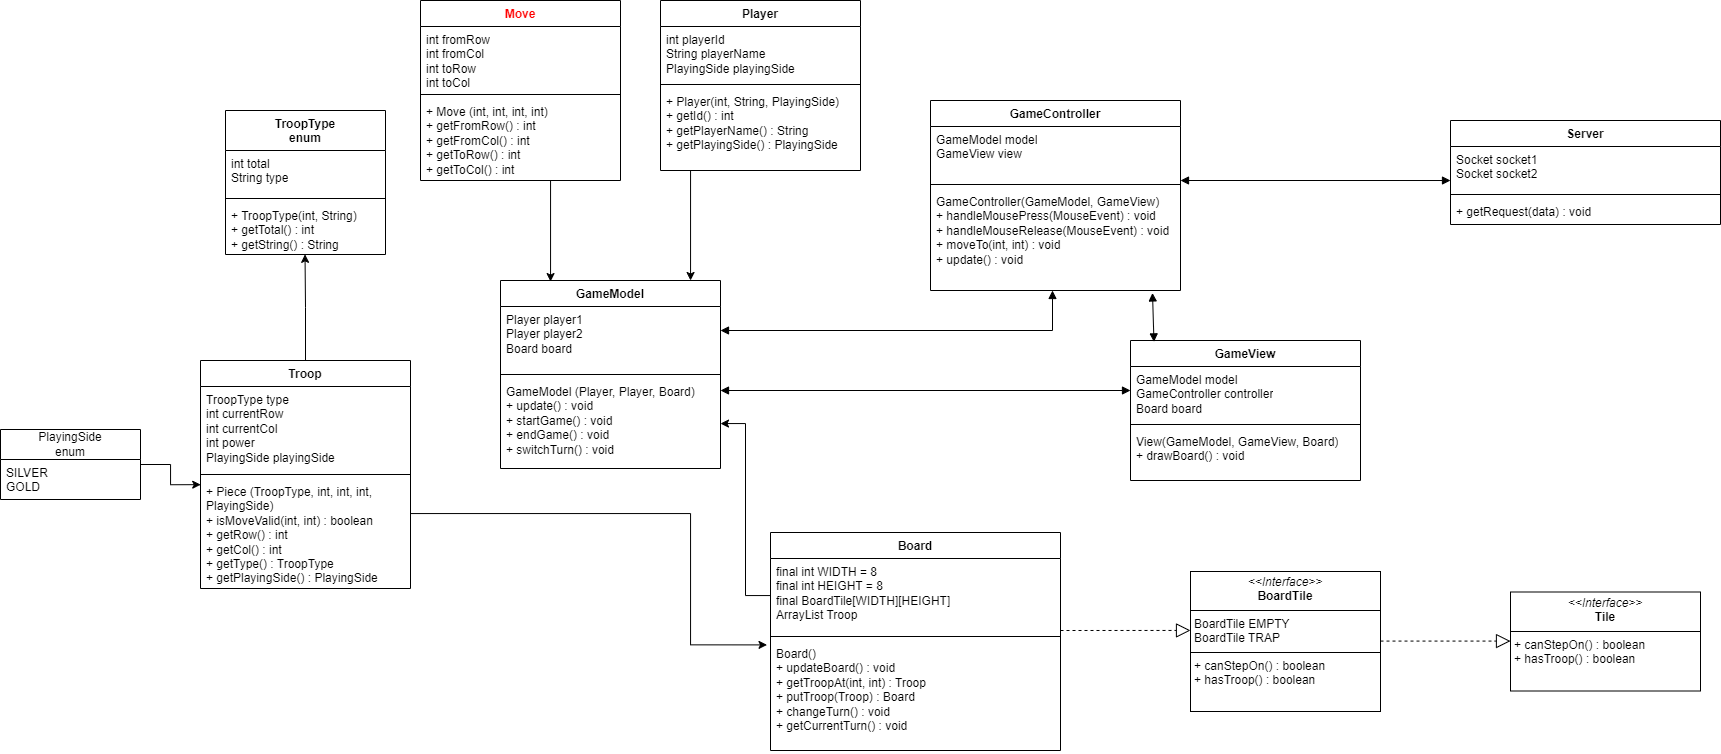

The diagram above was exported from draw.io. Its source (the exported page's mxGraphModel, read from the mxfile embedded in the PNG):
<mxGraphModel dx="1687" dy="908" grid="1" gridSize="10" guides="1" tooltips="1" connect="1" arrows="1" fold="1" page="1" pageScale="1" pageWidth="3300" pageHeight="4681" math="0" shadow="0">
  <root>
    <mxCell id="0" />
    <mxCell id="1" parent="0" />
    <mxCell id="O3NRSa40yA6grykF687r-1" value="Troop" style="swimlane;fontStyle=1;align=center;verticalAlign=top;childLayout=stackLayout;horizontal=1;startSize=26;horizontalStack=0;resizeParent=1;resizeParentMax=0;resizeLast=0;collapsible=1;marginBottom=0;whiteSpace=wrap;html=1;" vertex="1" parent="1">
      <mxGeometry x="1030" y="370" width="210" height="228" as="geometry" />
    </mxCell>
    <mxCell id="O3NRSa40yA6grykF687r-2" value="TroopType type&lt;div&gt;int currentRow&lt;/div&gt;&lt;div&gt;int currentCol&lt;/div&gt;&lt;div&gt;int power&lt;/div&gt;&lt;div&gt;PlayingSide playingSide&lt;/div&gt;" style="text;strokeColor=none;fillColor=none;align=left;verticalAlign=top;spacingLeft=4;spacingRight=4;overflow=hidden;rotatable=0;points=[[0,0.5],[1,0.5]];portConstraint=eastwest;whiteSpace=wrap;html=1;" vertex="1" parent="O3NRSa40yA6grykF687r-1">
      <mxGeometry y="26" width="210" height="84" as="geometry" />
    </mxCell>
    <mxCell id="O3NRSa40yA6grykF687r-3" value="" style="line;strokeWidth=1;fillColor=none;align=left;verticalAlign=middle;spacingTop=-1;spacingLeft=3;spacingRight=3;rotatable=0;labelPosition=right;points=[];portConstraint=eastwest;strokeColor=inherit;" vertex="1" parent="O3NRSa40yA6grykF687r-1">
      <mxGeometry y="110" width="210" height="8" as="geometry" />
    </mxCell>
    <mxCell id="O3NRSa40yA6grykF687r-4" value="+ Piece (TroopType, int, int, int,&amp;nbsp; PlayingSide)&lt;div&gt;+ isMoveValid(int, int) : boolean&lt;br&gt;&lt;/div&gt;&lt;div&gt;+ getRow() : int&lt;/div&gt;&lt;div&gt;+ getCol() : int&lt;/div&gt;&lt;div&gt;+ getType() : TroopType&amp;nbsp;&lt;/div&gt;&lt;div&gt;+ getPlayingSide() : PlayingSide&lt;/div&gt;" style="text;strokeColor=none;fillColor=none;align=left;verticalAlign=top;spacingLeft=4;spacingRight=4;overflow=hidden;rotatable=0;points=[[0,0.5],[1,0.5]];portConstraint=eastwest;whiteSpace=wrap;html=1;" vertex="1" parent="O3NRSa40yA6grykF687r-1">
      <mxGeometry y="118" width="210" height="110" as="geometry" />
    </mxCell>
    <mxCell id="O3NRSa40yA6grykF687r-10" value="TroopType&lt;div&gt;enum&lt;/div&gt;" style="swimlane;fontStyle=1;align=center;verticalAlign=top;childLayout=stackLayout;horizontal=1;startSize=40;horizontalStack=0;resizeParent=1;resizeParentMax=0;resizeLast=0;collapsible=1;marginBottom=0;whiteSpace=wrap;html=1;" vertex="1" parent="1">
      <mxGeometry x="1055" y="120" width="160" height="144" as="geometry" />
    </mxCell>
    <mxCell id="O3NRSa40yA6grykF687r-11" value="int total&lt;div&gt;String type&lt;/div&gt;" style="text;strokeColor=none;fillColor=none;align=left;verticalAlign=top;spacingLeft=4;spacingRight=4;overflow=hidden;rotatable=0;points=[[0,0.5],[1,0.5]];portConstraint=eastwest;whiteSpace=wrap;html=1;" vertex="1" parent="O3NRSa40yA6grykF687r-10">
      <mxGeometry y="40" width="160" height="44" as="geometry" />
    </mxCell>
    <mxCell id="O3NRSa40yA6grykF687r-12" value="" style="line;strokeWidth=1;fillColor=none;align=left;verticalAlign=middle;spacingTop=-1;spacingLeft=3;spacingRight=3;rotatable=0;labelPosition=right;points=[];portConstraint=eastwest;strokeColor=inherit;" vertex="1" parent="O3NRSa40yA6grykF687r-10">
      <mxGeometry y="84" width="160" height="8" as="geometry" />
    </mxCell>
    <mxCell id="O3NRSa40yA6grykF687r-13" value="+ TroopType(int, String)&lt;div&gt;+ getTotal() : int&lt;/div&gt;&lt;div&gt;+ getString() : String&lt;/div&gt;" style="text;strokeColor=none;fillColor=none;align=left;verticalAlign=top;spacingLeft=4;spacingRight=4;overflow=hidden;rotatable=0;points=[[0,0.5],[1,0.5]];portConstraint=eastwest;whiteSpace=wrap;html=1;" vertex="1" parent="O3NRSa40yA6grykF687r-10">
      <mxGeometry y="92" width="160" height="52" as="geometry" />
    </mxCell>
    <mxCell id="O3NRSa40yA6grykF687r-36" value="PlayingSide&lt;div&gt;enum&lt;/div&gt;" style="swimlane;fontStyle=0;childLayout=stackLayout;horizontal=1;startSize=30;fillColor=none;horizontalStack=0;resizeParent=1;resizeParentMax=0;resizeLast=0;collapsible=1;marginBottom=0;whiteSpace=wrap;html=1;" vertex="1" parent="1">
      <mxGeometry x="830" y="439" width="140" height="70" as="geometry" />
    </mxCell>
    <mxCell id="O3NRSa40yA6grykF687r-37" value="SILVER&lt;div&gt;GOLD&lt;/div&gt;" style="text;strokeColor=none;fillColor=none;align=left;verticalAlign=top;spacingLeft=4;spacingRight=4;overflow=hidden;rotatable=0;points=[[0,0.5],[1,0.5]];portConstraint=eastwest;whiteSpace=wrap;html=1;" vertex="1" parent="O3NRSa40yA6grykF687r-36">
      <mxGeometry y="30" width="140" height="40" as="geometry" />
    </mxCell>
    <mxCell id="O3NRSa40yA6grykF687r-41" style="edgeStyle=orthogonalEdgeStyle;rounded=0;orthogonalLoop=1;jettySize=auto;html=1;entryX=0.001;entryY=0.056;entryDx=0;entryDy=0;entryPerimeter=0;" edge="1" parent="1" source="O3NRSa40yA6grykF687r-36" target="O3NRSa40yA6grykF687r-4">
      <mxGeometry relative="1" as="geometry" />
    </mxCell>
    <mxCell id="O3NRSa40yA6grykF687r-42" style="edgeStyle=orthogonalEdgeStyle;rounded=0;orthogonalLoop=1;jettySize=auto;html=1;entryX=0.497;entryY=0.997;entryDx=0;entryDy=0;entryPerimeter=0;" edge="1" parent="1" source="O3NRSa40yA6grykF687r-1" target="O3NRSa40yA6grykF687r-13">
      <mxGeometry relative="1" as="geometry" />
    </mxCell>
    <mxCell id="O3NRSa40yA6grykF687r-43" value="Player" style="swimlane;fontStyle=1;align=center;verticalAlign=top;childLayout=stackLayout;horizontal=1;startSize=26;horizontalStack=0;resizeParent=1;resizeParentMax=0;resizeLast=0;collapsible=1;marginBottom=0;whiteSpace=wrap;html=1;" vertex="1" parent="1">
      <mxGeometry x="1490" y="10" width="200" height="170" as="geometry" />
    </mxCell>
    <mxCell id="O3NRSa40yA6grykF687r-44" value="int playerId&lt;div&gt;String playerName&lt;/div&gt;&lt;div&gt;PlayingSide playingSide&lt;/div&gt;" style="text;strokeColor=none;fillColor=none;align=left;verticalAlign=top;spacingLeft=4;spacingRight=4;overflow=hidden;rotatable=0;points=[[0,0.5],[1,0.5]];portConstraint=eastwest;whiteSpace=wrap;html=1;" vertex="1" parent="O3NRSa40yA6grykF687r-43">
      <mxGeometry y="26" width="200" height="54" as="geometry" />
    </mxCell>
    <mxCell id="O3NRSa40yA6grykF687r-45" value="" style="line;strokeWidth=1;fillColor=none;align=left;verticalAlign=middle;spacingTop=-1;spacingLeft=3;spacingRight=3;rotatable=0;labelPosition=right;points=[];portConstraint=eastwest;strokeColor=inherit;" vertex="1" parent="O3NRSa40yA6grykF687r-43">
      <mxGeometry y="80" width="200" height="8" as="geometry" />
    </mxCell>
    <mxCell id="O3NRSa40yA6grykF687r-46" value="+ Player(int, String, PlayingSide)&lt;div&gt;+ getId() : int&lt;/div&gt;&lt;div&gt;+ getPlayerName() : String&lt;/div&gt;&lt;div&gt;+ getPlayingSide() : PlayingSide&lt;/div&gt;" style="text;strokeColor=none;fillColor=none;align=left;verticalAlign=top;spacingLeft=4;spacingRight=4;overflow=hidden;rotatable=0;points=[[0,0.5],[1,0.5]];portConstraint=eastwest;whiteSpace=wrap;html=1;" vertex="1" parent="O3NRSa40yA6grykF687r-43">
      <mxGeometry y="88" width="200" height="82" as="geometry" />
    </mxCell>
    <mxCell id="O3NRSa40yA6grykF687r-49" value="&lt;font color=&quot;#ff0000&quot;&gt;Move&lt;/font&gt;" style="swimlane;fontStyle=1;align=center;verticalAlign=top;childLayout=stackLayout;horizontal=1;startSize=26;horizontalStack=0;resizeParent=1;resizeParentMax=0;resizeLast=0;collapsible=1;marginBottom=0;whiteSpace=wrap;html=1;" vertex="1" parent="1">
      <mxGeometry x="1250" y="10" width="200" height="180" as="geometry" />
    </mxCell>
    <mxCell id="O3NRSa40yA6grykF687r-50" value="int fromRow&lt;div&gt;int fromCol&lt;/div&gt;&lt;div&gt;int toRow&lt;/div&gt;&lt;div&gt;int toCol&lt;/div&gt;" style="text;strokeColor=none;fillColor=none;align=left;verticalAlign=top;spacingLeft=4;spacingRight=4;overflow=hidden;rotatable=0;points=[[0,0.5],[1,0.5]];portConstraint=eastwest;whiteSpace=wrap;html=1;" vertex="1" parent="O3NRSa40yA6grykF687r-49">
      <mxGeometry y="26" width="200" height="64" as="geometry" />
    </mxCell>
    <mxCell id="O3NRSa40yA6grykF687r-51" value="" style="line;strokeWidth=1;fillColor=none;align=left;verticalAlign=middle;spacingTop=-1;spacingLeft=3;spacingRight=3;rotatable=0;labelPosition=right;points=[];portConstraint=eastwest;strokeColor=inherit;" vertex="1" parent="O3NRSa40yA6grykF687r-49">
      <mxGeometry y="90" width="200" height="8" as="geometry" />
    </mxCell>
    <mxCell id="O3NRSa40yA6grykF687r-52" value="+ Move (int, int, int, int)&lt;div&gt;+ getFromRow() : int&lt;/div&gt;&lt;div&gt;+ getFromCol() : int&lt;br&gt;&lt;/div&gt;&lt;div&gt;+ getToRow() : int&lt;br&gt;&lt;/div&gt;&lt;div&gt;+ getToCol() : int&lt;br&gt;&lt;/div&gt;" style="text;strokeColor=none;fillColor=none;align=left;verticalAlign=top;spacingLeft=4;spacingRight=4;overflow=hidden;rotatable=0;points=[[0,0.5],[1,0.5]];portConstraint=eastwest;whiteSpace=wrap;html=1;" vertex="1" parent="O3NRSa40yA6grykF687r-49">
      <mxGeometry y="98" width="200" height="82" as="geometry" />
    </mxCell>
    <mxCell id="O3NRSa40yA6grykF687r-53" value="GameModel" style="swimlane;fontStyle=1;align=center;verticalAlign=top;childLayout=stackLayout;horizontal=1;startSize=26;horizontalStack=0;resizeParent=1;resizeParentMax=0;resizeLast=0;collapsible=1;marginBottom=0;whiteSpace=wrap;html=1;" vertex="1" parent="1">
      <mxGeometry x="1330" y="290" width="220" height="188" as="geometry" />
    </mxCell>
    <mxCell id="O3NRSa40yA6grykF687r-54" value="Player player1&lt;div&gt;Player player2&lt;/div&gt;&lt;div&gt;Board board&lt;/div&gt;&lt;div&gt;&lt;br&gt;&lt;/div&gt;" style="text;strokeColor=none;fillColor=none;align=left;verticalAlign=top;spacingLeft=4;spacingRight=4;overflow=hidden;rotatable=0;points=[[0,0.5],[1,0.5]];portConstraint=eastwest;whiteSpace=wrap;html=1;" vertex="1" parent="O3NRSa40yA6grykF687r-53">
      <mxGeometry y="26" width="220" height="64" as="geometry" />
    </mxCell>
    <mxCell id="O3NRSa40yA6grykF687r-55" value="" style="line;strokeWidth=1;fillColor=none;align=left;verticalAlign=middle;spacingTop=-1;spacingLeft=3;spacingRight=3;rotatable=0;labelPosition=right;points=[];portConstraint=eastwest;strokeColor=inherit;" vertex="1" parent="O3NRSa40yA6grykF687r-53">
      <mxGeometry y="90" width="220" height="8" as="geometry" />
    </mxCell>
    <mxCell id="O3NRSa40yA6grykF687r-56" value="GameModel (Player, Player, Board)&lt;div&gt;+ update() : void&lt;br&gt;&lt;div&gt;+ startGame() : void&lt;/div&gt;&lt;div&gt;+ endGame() : void&lt;/div&gt;&lt;div&gt;+ switchTurn() : void&lt;/div&gt;&lt;/div&gt;" style="text;strokeColor=none;fillColor=none;align=left;verticalAlign=top;spacingLeft=4;spacingRight=4;overflow=hidden;rotatable=0;points=[[0,0.5],[1,0.5]];portConstraint=eastwest;whiteSpace=wrap;html=1;" vertex="1" parent="O3NRSa40yA6grykF687r-53">
      <mxGeometry y="98" width="220" height="90" as="geometry" />
    </mxCell>
    <mxCell id="O3NRSa40yA6grykF687r-57" value="Board" style="swimlane;fontStyle=1;align=center;verticalAlign=top;childLayout=stackLayout;horizontal=1;startSize=26;horizontalStack=0;resizeParent=1;resizeParentMax=0;resizeLast=0;collapsible=1;marginBottom=0;whiteSpace=wrap;html=1;" vertex="1" parent="1">
      <mxGeometry x="1600" y="542" width="290" height="218" as="geometry" />
    </mxCell>
    <mxCell id="O3NRSa40yA6grykF687r-58" value="final int WIDTH = 8&lt;div&gt;final int HEIGHT = 8&lt;/div&gt;&lt;div&gt;final BoardTile[WIDTH][HEIGHT]&lt;/div&gt;&lt;div&gt;ArrayList Troop&lt;/div&gt;&lt;div&gt;&lt;br&gt;&lt;/div&gt;&lt;div&gt;&lt;br&gt;&lt;/div&gt;" style="text;strokeColor=none;fillColor=none;align=left;verticalAlign=top;spacingLeft=4;spacingRight=4;overflow=hidden;rotatable=0;points=[[0,0.5],[1,0.5]];portConstraint=eastwest;whiteSpace=wrap;html=1;" vertex="1" parent="O3NRSa40yA6grykF687r-57">
      <mxGeometry y="26" width="290" height="74" as="geometry" />
    </mxCell>
    <mxCell id="O3NRSa40yA6grykF687r-59" value="" style="line;strokeWidth=1;fillColor=none;align=left;verticalAlign=middle;spacingTop=-1;spacingLeft=3;spacingRight=3;rotatable=0;labelPosition=right;points=[];portConstraint=eastwest;strokeColor=inherit;" vertex="1" parent="O3NRSa40yA6grykF687r-57">
      <mxGeometry y="100" width="290" height="8" as="geometry" />
    </mxCell>
    <mxCell id="O3NRSa40yA6grykF687r-60" value="Board()&lt;div&gt;+ updateBoard() : void&lt;/div&gt;&lt;div&gt;+ getTroopAt(int, int) : Troop&lt;/div&gt;&lt;div&gt;+ putTroop(Troop) : Board&lt;/div&gt;&lt;div&gt;+ changeTurn() : void&lt;/div&gt;&lt;div&gt;+ getCurrentTurn() : void&lt;/div&gt;" style="text;strokeColor=none;fillColor=none;align=left;verticalAlign=top;spacingLeft=4;spacingRight=4;overflow=hidden;rotatable=0;points=[[0,0.5],[1,0.5]];portConstraint=eastwest;whiteSpace=wrap;html=1;" vertex="1" parent="O3NRSa40yA6grykF687r-57">
      <mxGeometry y="108" width="290" height="110" as="geometry" />
    </mxCell>
    <mxCell id="O3NRSa40yA6grykF687r-63" value="&lt;p style=&quot;margin:0px;margin-top:4px;text-align:center;&quot;&gt;&lt;i&gt;&amp;lt;&amp;lt;Interface&amp;gt;&amp;gt;&lt;/i&gt;&lt;br&gt;&lt;b&gt;BoardTile&lt;/b&gt;&lt;/p&gt;&lt;hr size=&quot;1&quot; style=&quot;border-style:solid;&quot;&gt;&lt;p style=&quot;margin:0px;margin-left:4px;&quot;&gt;BoardTile EMPTY&lt;/p&gt;&lt;p style=&quot;margin:0px;margin-left:4px;&quot;&gt;BoardTile TRAP&lt;/p&gt;&lt;hr size=&quot;1&quot; style=&quot;border-style:solid;&quot;&gt;&lt;p style=&quot;margin:0px;margin-left:4px;&quot;&gt;+ canStepOn() : boolean&lt;/p&gt;&lt;p style=&quot;margin:0px;margin-left:4px;&quot;&gt;+ hasTroop() : boolean&lt;/p&gt;" style="verticalAlign=top;align=left;overflow=fill;html=1;whiteSpace=wrap;" vertex="1" parent="1">
      <mxGeometry x="2020" y="581" width="190" height="140" as="geometry" />
    </mxCell>
    <mxCell id="O3NRSa40yA6grykF687r-64" value="&lt;p style=&quot;margin:0px;margin-top:4px;text-align:center;&quot;&gt;&lt;i&gt;&amp;lt;&amp;lt;Interface&amp;gt;&amp;gt;&lt;/i&gt;&lt;br&gt;&lt;b&gt;Tile&lt;/b&gt;&lt;/p&gt;&lt;hr size=&quot;1&quot; style=&quot;border-style:solid;&quot;&gt;&lt;p style=&quot;margin:0px;margin-left:4px;&quot;&gt;+ canStepOn() : boolean&lt;/p&gt;&lt;p style=&quot;margin:0px;margin-left:4px;&quot;&gt;+ hasTroop() : boolean&lt;/p&gt;" style="verticalAlign=top;align=left;overflow=fill;html=1;whiteSpace=wrap;" vertex="1" parent="1">
      <mxGeometry x="2340" y="601.5" width="190" height="99" as="geometry" />
    </mxCell>
    <mxCell id="O3NRSa40yA6grykF687r-65" value="" style="endArrow=block;dashed=1;endFill=0;endSize=12;html=1;rounded=0;entryX=0;entryY=0.421;entryDx=0;entryDy=0;entryPerimeter=0;" edge="1" parent="1" target="O3NRSa40yA6grykF687r-63">
      <mxGeometry width="160" relative="1" as="geometry">
        <mxPoint x="1890" y="640" as="sourcePoint" />
        <mxPoint x="2010" y="640" as="targetPoint" />
      </mxGeometry>
    </mxCell>
    <mxCell id="O3NRSa40yA6grykF687r-66" value="" style="endArrow=block;dashed=1;endFill=0;endSize=12;html=1;rounded=0;entryX=0;entryY=0.421;entryDx=0;entryDy=0;entryPerimeter=0;" edge="1" parent="1">
      <mxGeometry width="160" relative="1" as="geometry">
        <mxPoint x="2210" y="650.58" as="sourcePoint" />
        <mxPoint x="2340" y="650.58" as="targetPoint" />
      </mxGeometry>
    </mxCell>
    <mxCell id="O3NRSa40yA6grykF687r-67" style="edgeStyle=orthogonalEdgeStyle;rounded=0;orthogonalLoop=1;jettySize=auto;html=1;" edge="1" parent="1" source="O3NRSa40yA6grykF687r-43">
      <mxGeometry relative="1" as="geometry">
        <mxPoint x="1520" y="290" as="targetPoint" />
        <Array as="points">
          <mxPoint x="1520" y="290" />
        </Array>
      </mxGeometry>
    </mxCell>
    <mxCell id="O3NRSa40yA6grykF687r-68" style="edgeStyle=orthogonalEdgeStyle;rounded=0;orthogonalLoop=1;jettySize=auto;html=1;" edge="1" parent="1" source="O3NRSa40yA6grykF687r-49">
      <mxGeometry relative="1" as="geometry">
        <mxPoint x="1380" y="291" as="targetPoint" />
        <Array as="points">
          <mxPoint x="1380" y="291" />
        </Array>
      </mxGeometry>
    </mxCell>
    <mxCell id="O3NRSa40yA6grykF687r-69" style="edgeStyle=orthogonalEdgeStyle;rounded=0;orthogonalLoop=1;jettySize=auto;html=1;" edge="1" parent="1" source="O3NRSa40yA6grykF687r-58" target="O3NRSa40yA6grykF687r-56">
      <mxGeometry relative="1" as="geometry" />
    </mxCell>
    <mxCell id="O3NRSa40yA6grykF687r-70" style="edgeStyle=orthogonalEdgeStyle;rounded=0;orthogonalLoop=1;jettySize=auto;html=1;entryX=-0.012;entryY=0.04;entryDx=0;entryDy=0;entryPerimeter=0;" edge="1" parent="1" source="O3NRSa40yA6grykF687r-4" target="O3NRSa40yA6grykF687r-60">
      <mxGeometry relative="1" as="geometry">
        <Array as="points">
          <mxPoint x="1520" y="523" />
          <mxPoint x="1520" y="654" />
        </Array>
      </mxGeometry>
    </mxCell>
    <mxCell id="O3NRSa40yA6grykF687r-71" value="GameController" style="swimlane;fontStyle=1;align=center;verticalAlign=top;childLayout=stackLayout;horizontal=1;startSize=26;horizontalStack=0;resizeParent=1;resizeParentMax=0;resizeLast=0;collapsible=1;marginBottom=0;whiteSpace=wrap;html=1;" vertex="1" parent="1">
      <mxGeometry x="1760" y="110" width="250" height="190" as="geometry" />
    </mxCell>
    <mxCell id="O3NRSa40yA6grykF687r-72" value="GameModel model&lt;div&gt;GameView view&lt;/div&gt;" style="text;strokeColor=none;fillColor=none;align=left;verticalAlign=top;spacingLeft=4;spacingRight=4;overflow=hidden;rotatable=0;points=[[0,0.5],[1,0.5]];portConstraint=eastwest;whiteSpace=wrap;html=1;" vertex="1" parent="O3NRSa40yA6grykF687r-71">
      <mxGeometry y="26" width="250" height="54" as="geometry" />
    </mxCell>
    <mxCell id="O3NRSa40yA6grykF687r-73" value="" style="line;strokeWidth=1;fillColor=none;align=left;verticalAlign=middle;spacingTop=-1;spacingLeft=3;spacingRight=3;rotatable=0;labelPosition=right;points=[];portConstraint=eastwest;strokeColor=inherit;" vertex="1" parent="O3NRSa40yA6grykF687r-71">
      <mxGeometry y="80" width="250" height="8" as="geometry" />
    </mxCell>
    <mxCell id="O3NRSa40yA6grykF687r-74" value="GameController(GameModel, GameView)&lt;div&gt;+ handleMousePress(MouseEvent) : void&lt;/div&gt;&lt;div&gt;+ handleMouseRelease(MouseEvent) : void&lt;/div&gt;&lt;div&gt;+ moveTo(int, int) : void&lt;/div&gt;&lt;div&gt;+ update() : void&lt;/div&gt;" style="text;strokeColor=none;fillColor=none;align=left;verticalAlign=top;spacingLeft=4;spacingRight=4;overflow=hidden;rotatable=0;points=[[0,0.5],[1,0.5]];portConstraint=eastwest;whiteSpace=wrap;html=1;" vertex="1" parent="O3NRSa40yA6grykF687r-71">
      <mxGeometry y="88" width="250" height="102" as="geometry" />
    </mxCell>
    <mxCell id="O3NRSa40yA6grykF687r-75" value="GameView" style="swimlane;fontStyle=1;align=center;verticalAlign=top;childLayout=stackLayout;horizontal=1;startSize=26;horizontalStack=0;resizeParent=1;resizeParentMax=0;resizeLast=0;collapsible=1;marginBottom=0;whiteSpace=wrap;html=1;" vertex="1" parent="1">
      <mxGeometry x="1960" y="350" width="230" height="140" as="geometry" />
    </mxCell>
    <mxCell id="O3NRSa40yA6grykF687r-76" value="GameModel model&lt;div&gt;GameController controller&lt;/div&gt;&lt;div&gt;Board board&lt;/div&gt;" style="text;strokeColor=none;fillColor=none;align=left;verticalAlign=top;spacingLeft=4;spacingRight=4;overflow=hidden;rotatable=0;points=[[0,0.5],[1,0.5]];portConstraint=eastwest;whiteSpace=wrap;html=1;" vertex="1" parent="O3NRSa40yA6grykF687r-75">
      <mxGeometry y="26" width="230" height="54" as="geometry" />
    </mxCell>
    <mxCell id="O3NRSa40yA6grykF687r-77" value="" style="line;strokeWidth=1;fillColor=none;align=left;verticalAlign=middle;spacingTop=-1;spacingLeft=3;spacingRight=3;rotatable=0;labelPosition=right;points=[];portConstraint=eastwest;strokeColor=inherit;" vertex="1" parent="O3NRSa40yA6grykF687r-75">
      <mxGeometry y="80" width="230" height="8" as="geometry" />
    </mxCell>
    <mxCell id="O3NRSa40yA6grykF687r-78" value="View(GameModel, GameView, Board)&lt;div&gt;+ drawBoard() : void&lt;/div&gt;" style="text;strokeColor=none;fillColor=none;align=left;verticalAlign=top;spacingLeft=4;spacingRight=4;overflow=hidden;rotatable=0;points=[[0,0.5],[1,0.5]];portConstraint=eastwest;whiteSpace=wrap;html=1;" vertex="1" parent="O3NRSa40yA6grykF687r-75">
      <mxGeometry y="88" width="230" height="52" as="geometry" />
    </mxCell>
    <mxCell id="O3NRSa40yA6grykF687r-79" value="" style="endArrow=block;startArrow=block;endFill=1;startFill=1;html=1;rounded=0;" edge="1" parent="1">
      <mxGeometry width="160" relative="1" as="geometry">
        <mxPoint x="1550" y="340" as="sourcePoint" />
        <mxPoint x="1882" y="300" as="targetPoint" />
        <Array as="points">
          <mxPoint x="1882" y="340" />
        </Array>
      </mxGeometry>
    </mxCell>
    <mxCell id="O3NRSa40yA6grykF687r-81" value="" style="endArrow=block;startArrow=block;endFill=1;startFill=1;html=1;rounded=0;" edge="1" parent="1">
      <mxGeometry width="160" relative="1" as="geometry">
        <mxPoint x="1550" y="400" as="sourcePoint" />
        <mxPoint x="1960" y="400" as="targetPoint" />
      </mxGeometry>
    </mxCell>
    <mxCell id="O3NRSa40yA6grykF687r-82" value="" style="endArrow=block;startArrow=block;endFill=1;startFill=1;html=1;rounded=0;entryX=0.888;entryY=1.024;entryDx=0;entryDy=0;entryPerimeter=0;exitX=0.102;exitY=0.01;exitDx=0;exitDy=0;exitPerimeter=0;" edge="1" parent="1" source="O3NRSa40yA6grykF687r-75" target="O3NRSa40yA6grykF687r-74">
      <mxGeometry width="160" relative="1" as="geometry">
        <mxPoint x="1780" y="350" as="sourcePoint" />
        <mxPoint x="1940" y="350" as="targetPoint" />
      </mxGeometry>
    </mxCell>
    <mxCell id="O3NRSa40yA6grykF687r-83" value="Server" style="swimlane;fontStyle=1;align=center;verticalAlign=top;childLayout=stackLayout;horizontal=1;startSize=26;horizontalStack=0;resizeParent=1;resizeParentMax=0;resizeLast=0;collapsible=1;marginBottom=0;whiteSpace=wrap;html=1;" vertex="1" parent="1">
      <mxGeometry x="2280" y="130" width="270" height="104" as="geometry" />
    </mxCell>
    <mxCell id="O3NRSa40yA6grykF687r-84" value="Socket socket1&lt;div&gt;Socket socket2&lt;/div&gt;" style="text;strokeColor=none;fillColor=none;align=left;verticalAlign=top;spacingLeft=4;spacingRight=4;overflow=hidden;rotatable=0;points=[[0,0.5],[1,0.5]];portConstraint=eastwest;whiteSpace=wrap;html=1;" vertex="1" parent="O3NRSa40yA6grykF687r-83">
      <mxGeometry y="26" width="270" height="44" as="geometry" />
    </mxCell>
    <mxCell id="O3NRSa40yA6grykF687r-85" value="" style="line;strokeWidth=1;fillColor=none;align=left;verticalAlign=middle;spacingTop=-1;spacingLeft=3;spacingRight=3;rotatable=0;labelPosition=right;points=[];portConstraint=eastwest;strokeColor=inherit;" vertex="1" parent="O3NRSa40yA6grykF687r-83">
      <mxGeometry y="70" width="270" height="8" as="geometry" />
    </mxCell>
    <mxCell id="O3NRSa40yA6grykF687r-86" value="+ getRequest(data) : void" style="text;strokeColor=none;fillColor=none;align=left;verticalAlign=top;spacingLeft=4;spacingRight=4;overflow=hidden;rotatable=0;points=[[0,0.5],[1,0.5]];portConstraint=eastwest;whiteSpace=wrap;html=1;" vertex="1" parent="O3NRSa40yA6grykF687r-83">
      <mxGeometry y="78" width="270" height="26" as="geometry" />
    </mxCell>
    <mxCell id="O3NRSa40yA6grykF687r-87" value="" style="endArrow=block;startArrow=block;endFill=1;startFill=1;html=1;rounded=0;entryX=0;entryY=0.773;entryDx=0;entryDy=0;entryPerimeter=0;" edge="1" parent="1" target="O3NRSa40yA6grykF687r-84">
      <mxGeometry width="160" relative="1" as="geometry">
        <mxPoint x="2010" y="190" as="sourcePoint" />
        <mxPoint x="2170" y="190" as="targetPoint" />
      </mxGeometry>
    </mxCell>
  </root>
</mxGraphModel>